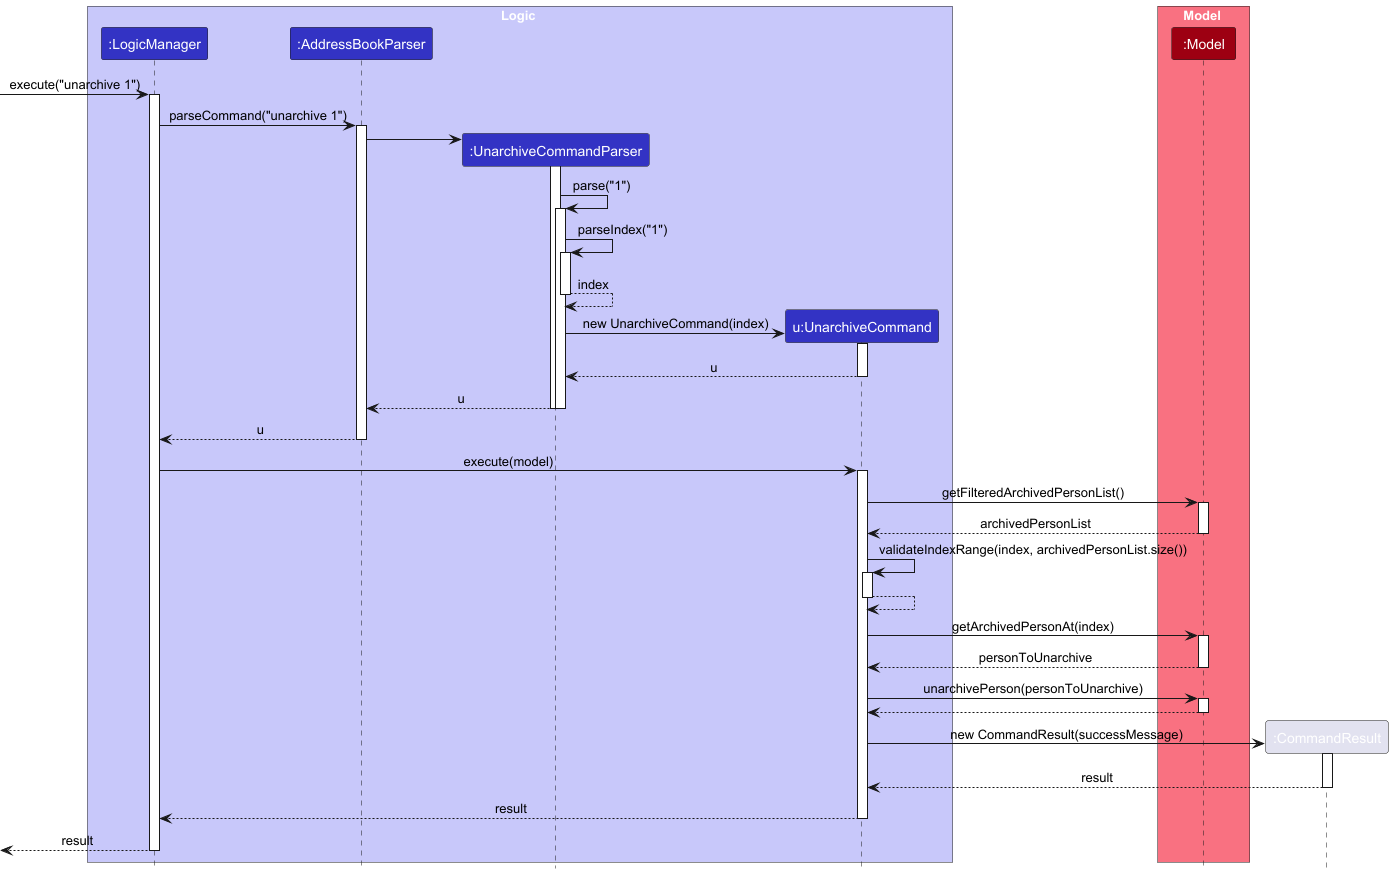

The diagram above was rendered by PlantUML. Its source (embedded in the PNG):
@startuml
!include style.puml
skinparam ArrowFontStyle plain

box Logic LOGIC_COLOR_T1
participant ":LogicManager" as LogicManager LOGIC_COLOR
participant ":AddressBookParser" as AddressBookParser LOGIC_COLOR
participant ":UnarchiveCommandParser" as UnarchiveCommandParser LOGIC_COLOR
participant "u:UnarchiveCommand" as UnarchiveCommand LOGIC_COLOR
end box

box Model MODEL_COLOR_T1
participant ":Model" as Model MODEL_COLOR
end box

[-> LogicManager : execute("unarchive 1")
activate LogicManager

LogicManager -> AddressBookParser : parseCommand("unarchive 1")
activate AddressBookParser

create UnarchiveCommandParser
AddressBookParser -> UnarchiveCommandParser
activate UnarchiveCommandParser

UnarchiveCommandParser -> UnarchiveCommandParser : parse("1")
activate UnarchiveCommandParser

UnarchiveCommandParser -> UnarchiveCommandParser : parseIndex("1")
activate UnarchiveCommandParser
UnarchiveCommandParser --> UnarchiveCommandParser : index
deactivate UnarchiveCommandParser

create UnarchiveCommand
UnarchiveCommandParser -> UnarchiveCommand : new UnarchiveCommand(index)
activate UnarchiveCommand
UnarchiveCommand --> UnarchiveCommandParser : u
deactivate UnarchiveCommand

UnarchiveCommandParser --> AddressBookParser : u
deactivate UnarchiveCommandParser
deactivate UnarchiveCommandParser

AddressBookParser --> LogicManager : u
deactivate AddressBookParser

LogicManager -> UnarchiveCommand : execute(model)
activate UnarchiveCommand

UnarchiveCommand -> Model : getFilteredArchivedPersonList()
activate Model
Model --> UnarchiveCommand : archivedPersonList
deactivate Model

UnarchiveCommand -> UnarchiveCommand : validateIndexRange(index, archivedPersonList.size())
activate UnarchiveCommand
UnarchiveCommand --> UnarchiveCommand
deactivate UnarchiveCommand

UnarchiveCommand -> Model : getArchivedPersonAt(index)
activate Model
Model --> UnarchiveCommand : personToUnarchive
deactivate Model

UnarchiveCommand -> Model : unarchivePerson(personToUnarchive)
activate Model
Model --> UnarchiveCommand
deactivate Model

create ":CommandResult" as CommandResult
UnarchiveCommand -> CommandResult : new CommandResult(successMessage)
activate CommandResult
CommandResult --> UnarchiveCommand : result
deactivate CommandResult

UnarchiveCommand --> LogicManager : result
deactivate UnarchiveCommand

[<-- LogicManager : result
deactivate LogicManager
@enduml